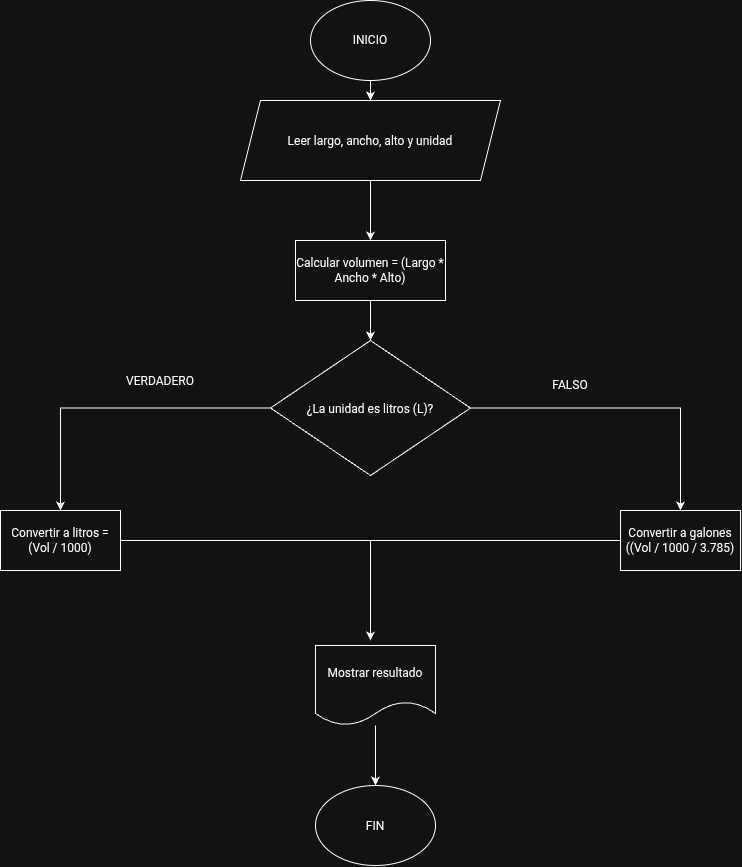

The diagram above was exported from draw.io. Its source (the exported page's mxGraphModel, read from the mxfile embedded in the PNG):
<mxGraphModel dx="1652" dy="1067" grid="1" gridSize="10" guides="1" tooltips="1" connect="1" arrows="1" fold="1" page="1" pageScale="1" pageWidth="850" pageHeight="1100" math="0" shadow="0">
  <root>
    <mxCell id="0" />
    <mxCell id="1" parent="0" />
    <mxCell id="EcBIretTazvdTmWIlWwX-1" parent="1" style="ellipse;whiteSpace=wrap;html=1;shapeInside=1;" value="&lt;div&gt;&lt;br&gt;&lt;/div&gt;&lt;div&gt;&lt;br&gt;&lt;/div&gt;&lt;div&gt;INICIO&lt;/div&gt;" vertex="1">
      <mxGeometry height="80" width="120" x="365" y="10" as="geometry" />
    </mxCell>
    <mxCell id="7-qYJTsRizTvkSpZqLON-6" edge="1" parent="1" source="EcBIretTazvdTmWIlWwX-3" style="edgeStyle=orthogonalEdgeStyle;rounded=0;orthogonalLoop=1;jettySize=auto;html=1;">
      <mxGeometry relative="1" as="geometry">
        <mxPoint x="425" y="250" as="targetPoint" />
      </mxGeometry>
    </mxCell>
    <mxCell id="EcBIretTazvdTmWIlWwX-3" parent="1" style="shape=parallelogram;perimeter=parallelogramPerimeter;whiteSpace=wrap;html=1;shapeInside=1;fixedSize=1;" value="Leer largo, ancho, alto y unidad" vertex="1">
      <mxGeometry height="80" width="260" x="295" y="110" as="geometry" />
    </mxCell>
    <mxCell id="EcBIretTazvdTmWIlWwX-4" edge="1" parent="1" source="EcBIretTazvdTmWIlWwX-3" style="edgeStyle=orthogonalEdgeStyle;rounded=0;orthogonalLoop=1;jettySize=auto;html=1;innerLoopWaypoints=1;exitX=0.5;exitY=1;exitDx=0;exitDy=0;" target="EcBIretTazvdTmWIlWwX-3">
      <mxGeometry relative="1" as="geometry" />
    </mxCell>
    <mxCell id="EcBIretTazvdTmWIlWwX-22" edge="1" parent="1" source="EcBIretTazvdTmWIlWwX-8" style="edgeStyle=orthogonalEdgeStyle;rounded=0;orthogonalLoop=1;jettySize=auto;html=1;">
      <mxGeometry relative="1" as="geometry">
        <mxPoint x="114.99999999999977" y="520" as="targetPoint" />
      </mxGeometry>
    </mxCell>
    <mxCell id="EcBIretTazvdTmWIlWwX-23" edge="1" parent="1" source="EcBIretTazvdTmWIlWwX-8" style="edgeStyle=orthogonalEdgeStyle;rounded=0;orthogonalLoop=1;jettySize=auto;html=1;">
      <mxGeometry relative="1" as="geometry">
        <mxPoint x="735" y="520" as="targetPoint" />
      </mxGeometry>
    </mxCell>
    <mxCell id="EcBIretTazvdTmWIlWwX-8" parent="1" style="rhombus;whiteSpace=wrap;html=1;shapeInside=1;" value="¿La unidad es litros (L)?" vertex="1">
      <mxGeometry height="135" width="200" x="325" y="350" as="geometry" />
    </mxCell>
    <mxCell id="EcBIretTazvdTmWIlWwX-13" parent="1" style="text;html=1;whiteSpace=wrap;strokeColor=none;fillColor=none;align=center;verticalAlign=middle;rounded=0;" value="VERDADERO" vertex="1">
      <mxGeometry width="60" x="185" y="390" as="geometry" />
    </mxCell>
    <mxCell id="EcBIretTazvdTmWIlWwX-14" parent="1" style="text;html=1;whiteSpace=wrap;strokeColor=none;fillColor=none;align=center;verticalAlign=middle;rounded=0;" value="FALSO" vertex="1">
      <mxGeometry height="190" width="60" x="595" y="300" as="geometry" />
    </mxCell>
    <mxCell id="EcBIretTazvdTmWIlWwX-24" edge="1" parent="1" source="EcBIretTazvdTmWIlWwX-15" style="edgeStyle=orthogonalEdgeStyle;rounded=0;orthogonalLoop=1;jettySize=auto;html=1;">
      <mxGeometry relative="1" as="geometry">
        <mxPoint x="424.9999999999998" y="650.0000000000002" as="targetPoint" />
      </mxGeometry>
    </mxCell>
    <mxCell id="EcBIretTazvdTmWIlWwX-15" parent="1" style="rounded=0;whiteSpace=wrap;html=1;" value="Convertir a litros = (Vol / 1000)" vertex="1">
      <mxGeometry height="60" width="120" x="55" y="520" as="geometry" />
    </mxCell>
    <mxCell id="EcBIretTazvdTmWIlWwX-25" edge="1" parent="1" source="EcBIretTazvdTmWIlWwX-16" style="edgeStyle=orthogonalEdgeStyle;rounded=0;orthogonalLoop=1;jettySize=auto;html=1;endArrow=none;endFill=0;">
      <mxGeometry relative="1" as="geometry">
        <mxPoint x="404.9999999999998" y="550" as="targetPoint" />
      </mxGeometry>
    </mxCell>
    <mxCell id="EcBIretTazvdTmWIlWwX-16" parent="1" style="rounded=0;whiteSpace=wrap;html=1;" value="Convertir a galones ((Vol / 1000 / 3.785)" vertex="1">
      <mxGeometry height="60" width="120" x="675" y="520" as="geometry" />
    </mxCell>
    <mxCell id="EcBIretTazvdTmWIlWwX-31" edge="1" parent="1" source="EcBIretTazvdTmWIlWwX-1" style="edgeStyle=orthogonalEdgeStyle;rounded=0;orthogonalLoop=1;jettySize=auto;html=1;" value="">
      <mxGeometry relative="1" as="geometry">
        <mxPoint x="425" y="90" as="sourcePoint" />
        <mxPoint x="425" y="110" as="targetPoint" />
      </mxGeometry>
    </mxCell>
    <mxCell id="EcBIretTazvdTmWIlWwX-34" parent="1" style="ellipse;whiteSpace=wrap;html=1;shapeInside=1;" value="FIN" vertex="1">
      <mxGeometry height="80" width="120" x="370" y="795" as="geometry" />
    </mxCell>
    <mxCell id="7-qYJTsRizTvkSpZqLON-11" edge="1" parent="1" source="7-qYJTsRizTvkSpZqLON-7" style="edgeStyle=orthogonalEdgeStyle;rounded=0;orthogonalLoop=1;jettySize=auto;html=1;">
      <mxGeometry relative="1" as="geometry">
        <mxPoint x="425" y="350" as="targetPoint" />
      </mxGeometry>
    </mxCell>
    <mxCell id="7-qYJTsRizTvkSpZqLON-7" parent="1" style="rounded=0;whiteSpace=wrap;html=1;" value="Calcular volumen = (Largo * Ancho * Alto)" vertex="1">
      <mxGeometry height="60" width="150" x="350" y="250" as="geometry" />
    </mxCell>
    <mxCell id="7-qYJTsRizTvkSpZqLON-10" edge="1" parent="1" source="7-qYJTsRizTvkSpZqLON-9" style="edgeStyle=orthogonalEdgeStyle;rounded=0;orthogonalLoop=1;jettySize=auto;html=1;">
      <mxGeometry relative="1" as="geometry">
        <mxPoint x="430" y="795.0000000000002" as="targetPoint" />
      </mxGeometry>
    </mxCell>
    <mxCell id="7-qYJTsRizTvkSpZqLON-9" parent="1" style="shape=document;whiteSpace=wrap;html=1;boundedLbl=1;" value="Mostrar resultado" vertex="1">
      <mxGeometry height="80" width="120" x="370" y="655" as="geometry" />
    </mxCell>
  </root>
</mxGraphModel>